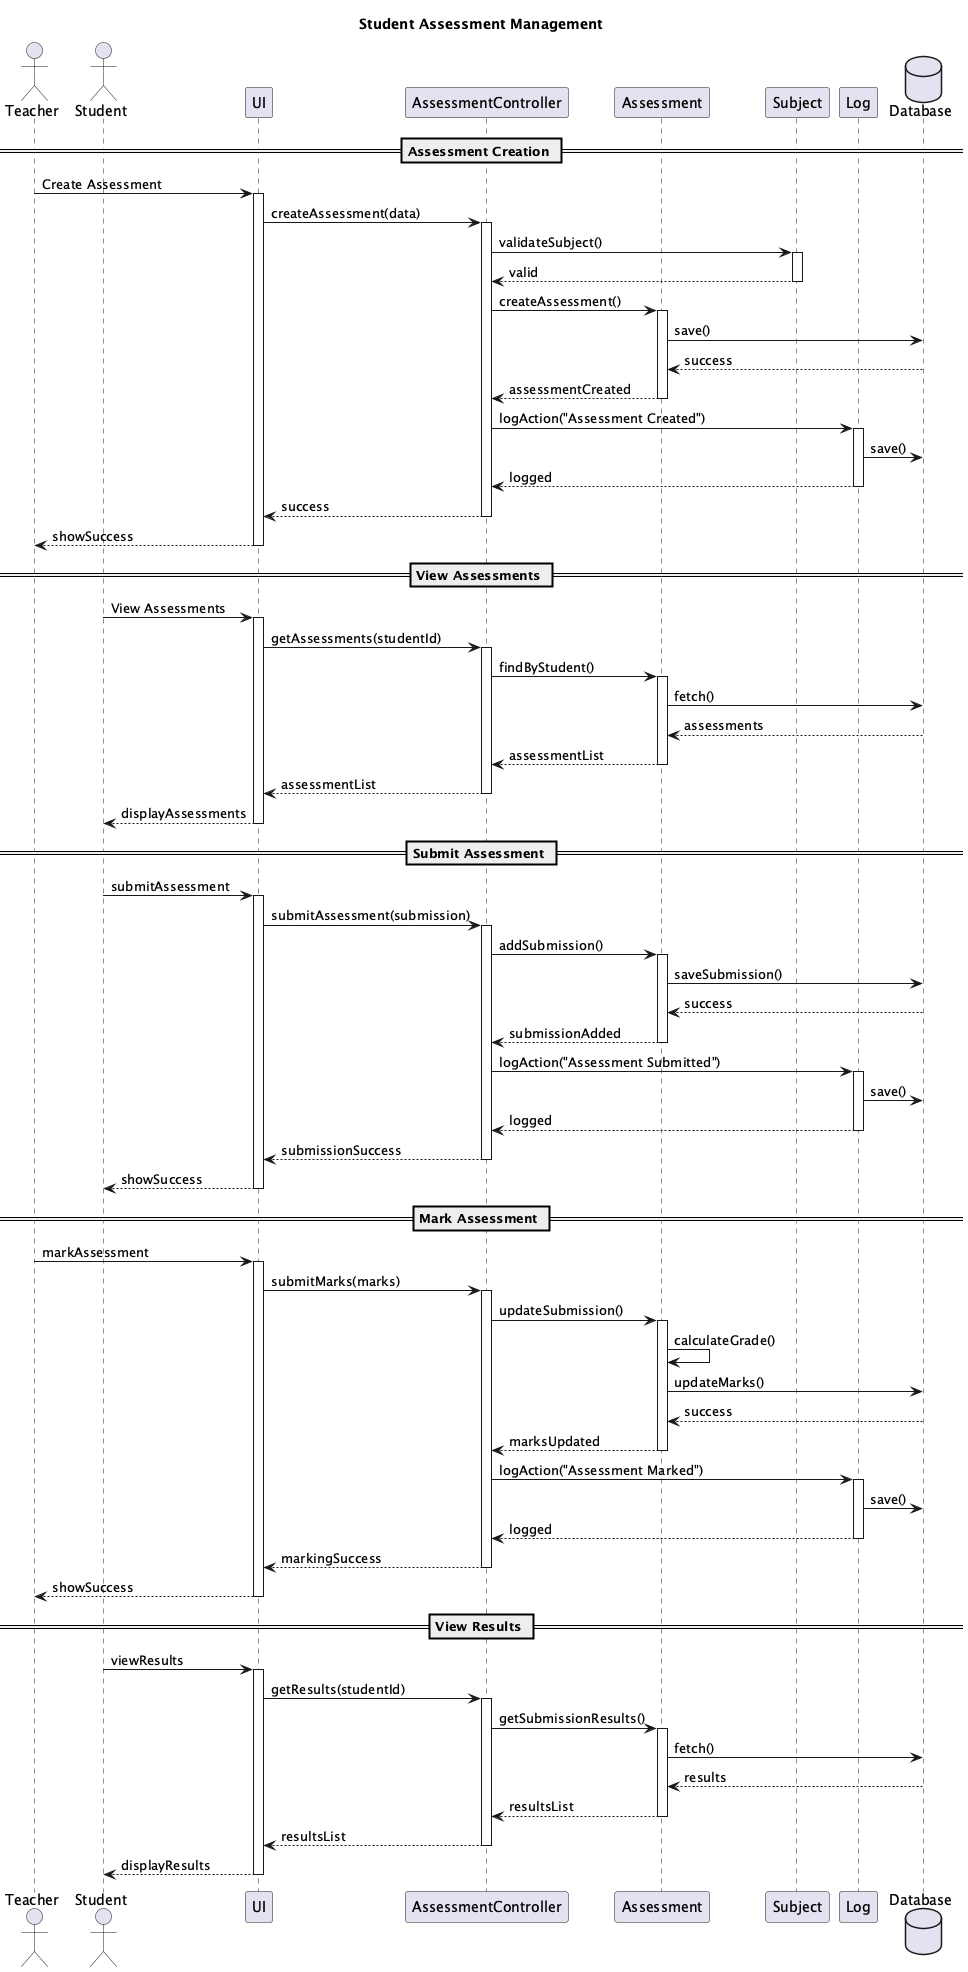

The diagram above was rendered by PlantUML. Its source (embedded in the PNG):
@startuml Assessment Management Sequence
title Student Assessment Management

actor Teacher
actor Student
participant "UI" as UI
participant "AssessmentController" as AC
participant "Assessment" as A
participant "Subject" as S
participant "Log" as L
database "Database" as DB

== Assessment Creation ==
Teacher -> UI: Create Assessment
activate UI
UI -> AC: createAssessment(data)
activate AC
AC -> S: validateSubject()
activate S
S --> AC: valid
deactivate S

AC -> A: createAssessment()
activate A
A -> DB: save()
DB --> A: success
A --> AC: assessmentCreated
deactivate A

AC -> L: logAction("Assessment Created")
activate L
L -> DB: save()
L --> AC: logged
deactivate L

AC --> UI: success
deactivate AC
UI --> Teacher: showSuccess
deactivate UI

== View Assessments ==
Student -> UI: View Assessments
activate UI
UI -> AC: getAssessments(studentId)
activate AC
AC -> A: findByStudent()
activate A
A -> DB: fetch()
DB --> A: assessments
A --> AC: assessmentList
deactivate A
AC --> UI: assessmentList
deactivate AC
UI --> Student: displayAssessments
deactivate UI

== Submit Assessment ==
Student -> UI: submitAssessment
activate UI
UI -> AC: submitAssessment(submission)
activate AC
AC -> A: addSubmission()
activate A
A -> DB: saveSubmission()
DB --> A: success
A --> AC: submissionAdded
deactivate A

AC -> L: logAction("Assessment Submitted")
activate L
L -> DB: save()
L --> AC: logged
deactivate L

AC --> UI: submissionSuccess
deactivate AC
UI --> Student: showSuccess
deactivate UI

== Mark Assessment ==
Teacher -> UI: markAssessment
activate UI
UI -> AC: submitMarks(marks)
activate AC
AC -> A: updateSubmission()
activate A
A -> A: calculateGrade()
A -> DB: updateMarks()
DB --> A: success
A --> AC: marksUpdated
deactivate A

AC -> L: logAction("Assessment Marked")
activate L
L -> DB: save()
L --> AC: logged
deactivate L

AC --> UI: markingSuccess
deactivate AC
UI --> Teacher: showSuccess
deactivate UI

== View Results ==
Student -> UI: viewResults
activate UI
UI -> AC: getResults(studentId)
activate AC
AC -> A: getSubmissionResults()
activate A
A -> DB: fetch()
DB --> A: results
A --> AC: resultsList
deactivate A
AC --> UI: resultsList
deactivate AC
UI --> Student: displayResults
deactivate UI

@enduml